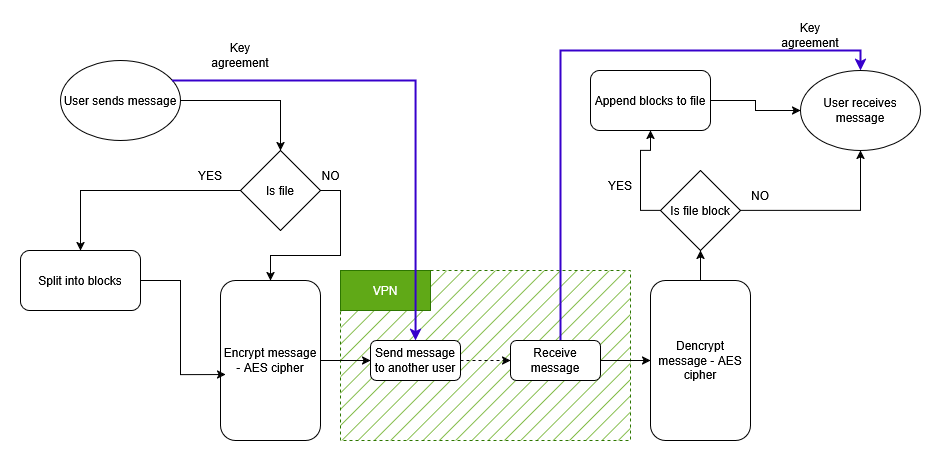

The diagram above was exported from draw.io. Its source (the exported page's mxGraphModel, read from the mxfile embedded in the PNG):
<mxGraphModel dx="1042" dy="2235" grid="1" gridSize="10" guides="1" tooltips="1" connect="1" arrows="1" fold="1" page="1" pageScale="1" pageWidth="1100" pageHeight="1700" math="0" shadow="0">
  <root>
    <mxCell id="0" />
    <mxCell id="1" parent="0" />
    <mxCell id="R5w-ZtsPyXSmiElUXyo7-19" value="" style="rounded=0;whiteSpace=wrap;html=1;fillColor=#60a917;dashed=1;strokeColor=#2D7600;fillStyle=hatch;fontColor=#ffffff;" parent="1" vertex="1">
      <mxGeometry x="430" y="140" width="290" height="170" as="geometry" />
    </mxCell>
    <mxCell id="R5w-ZtsPyXSmiElUXyo7-4" style="edgeStyle=orthogonalEdgeStyle;rounded=0;orthogonalLoop=1;jettySize=auto;html=1;entryX=0.5;entryY=0;entryDx=0;entryDy=0;" parent="1" source="Ak9vlGUzo6M1-Hgjia9Y-1" target="R5w-ZtsPyXSmiElUXyo7-3" edge="1">
      <mxGeometry relative="1" as="geometry" />
    </mxCell>
    <mxCell id="Ak9vlGUzo6M1-Hgjia9Y-1" value="User sends message" style="ellipse;whiteSpace=wrap;html=1;" parent="1" vertex="1">
      <mxGeometry x="150" y="-70" width="120" height="80" as="geometry" />
    </mxCell>
    <mxCell id="Ak9vlGUzo6M1-Hgjia9Y-12" style="edgeStyle=orthogonalEdgeStyle;rounded=0;orthogonalLoop=1;jettySize=auto;html=1;" parent="1" source="Ak9vlGUzo6M1-Hgjia9Y-3" target="Ak9vlGUzo6M1-Hgjia9Y-11" edge="1">
      <mxGeometry relative="1" as="geometry" />
    </mxCell>
    <mxCell id="Ak9vlGUzo6M1-Hgjia9Y-3" value="Encrypt message - AES cipher" style="rounded=1;whiteSpace=wrap;html=1;" parent="1" vertex="1">
      <mxGeometry x="310" y="150" width="100" height="160" as="geometry" />
    </mxCell>
    <mxCell id="Ak9vlGUzo6M1-Hgjia9Y-14" style="edgeStyle=orthogonalEdgeStyle;rounded=0;orthogonalLoop=1;jettySize=auto;html=1;entryX=0;entryY=0.5;entryDx=0;entryDy=0;dashed=1;" parent="1" source="Ak9vlGUzo6M1-Hgjia9Y-11" target="Ak9vlGUzo6M1-Hgjia9Y-13" edge="1">
      <mxGeometry relative="1" as="geometry" />
    </mxCell>
    <mxCell id="Ak9vlGUzo6M1-Hgjia9Y-11" value="Send message to another user" style="rounded=1;whiteSpace=wrap;html=1;" parent="1" vertex="1">
      <mxGeometry x="460" y="210" width="90" height="40" as="geometry" />
    </mxCell>
    <mxCell id="Ak9vlGUzo6M1-Hgjia9Y-16" style="edgeStyle=orthogonalEdgeStyle;rounded=0;orthogonalLoop=1;jettySize=auto;html=1;entryX=0;entryY=0.5;entryDx=0;entryDy=0;" parent="1" source="Ak9vlGUzo6M1-Hgjia9Y-13" target="R5w-ZtsPyXSmiElUXyo7-2" edge="1">
      <mxGeometry relative="1" as="geometry">
        <mxPoint x="840" y="230" as="targetPoint" />
      </mxGeometry>
    </mxCell>
    <mxCell id="R5w-ZtsPyXSmiElUXyo7-23" style="edgeStyle=orthogonalEdgeStyle;rounded=0;orthogonalLoop=1;jettySize=auto;html=1;entryX=0.5;entryY=0;entryDx=0;entryDy=0;fillColor=#6a00ff;strokeColor=#3700CC;strokeWidth=2;" parent="1" source="Ak9vlGUzo6M1-Hgjia9Y-13" target="Ak9vlGUzo6M1-Hgjia9Y-18" edge="1">
      <mxGeometry relative="1" as="geometry">
        <Array as="points">
          <mxPoint x="650" y="-80" />
          <mxPoint x="950" y="-80" />
        </Array>
      </mxGeometry>
    </mxCell>
    <mxCell id="Ak9vlGUzo6M1-Hgjia9Y-13" value="Receive message" style="rounded=1;whiteSpace=wrap;html=1;" parent="1" vertex="1">
      <mxGeometry x="600" y="210" width="90" height="40" as="geometry" />
    </mxCell>
    <mxCell id="Ak9vlGUzo6M1-Hgjia9Y-18" value="User receives message" style="ellipse;whiteSpace=wrap;html=1;" parent="1" vertex="1">
      <mxGeometry x="890" y="-60" width="120" height="80" as="geometry" />
    </mxCell>
    <mxCell id="R5w-ZtsPyXSmiElUXyo7-12" style="edgeStyle=orthogonalEdgeStyle;rounded=0;orthogonalLoop=1;jettySize=auto;html=1;entryX=0.5;entryY=1;entryDx=0;entryDy=0;" parent="1" source="R5w-ZtsPyXSmiElUXyo7-2" target="R5w-ZtsPyXSmiElUXyo7-11" edge="1">
      <mxGeometry relative="1" as="geometry" />
    </mxCell>
    <mxCell id="R5w-ZtsPyXSmiElUXyo7-2" value="Dencrypt message - AES cipher" style="rounded=1;whiteSpace=wrap;html=1;" parent="1" vertex="1">
      <mxGeometry x="740" y="150" width="100" height="160" as="geometry" />
    </mxCell>
    <mxCell id="R5w-ZtsPyXSmiElUXyo7-5" style="edgeStyle=orthogonalEdgeStyle;rounded=0;orthogonalLoop=1;jettySize=auto;html=1;entryX=0.5;entryY=0;entryDx=0;entryDy=0;exitX=1;exitY=0.5;exitDx=0;exitDy=0;" parent="1" source="R5w-ZtsPyXSmiElUXyo7-3" target="Ak9vlGUzo6M1-Hgjia9Y-3" edge="1">
      <mxGeometry relative="1" as="geometry" />
    </mxCell>
    <mxCell id="R5w-ZtsPyXSmiElUXyo7-8" style="edgeStyle=orthogonalEdgeStyle;rounded=0;orthogonalLoop=1;jettySize=auto;html=1;entryX=0.5;entryY=0;entryDx=0;entryDy=0;" parent="1" source="R5w-ZtsPyXSmiElUXyo7-3" target="R5w-ZtsPyXSmiElUXyo7-7" edge="1">
      <mxGeometry relative="1" as="geometry" />
    </mxCell>
    <mxCell id="R5w-ZtsPyXSmiElUXyo7-3" value="Is file" style="rhombus;whiteSpace=wrap;html=1;" parent="1" vertex="1">
      <mxGeometry x="330" y="20" width="80" height="80" as="geometry" />
    </mxCell>
    <mxCell id="R5w-ZtsPyXSmiElUXyo7-6" value="NO" style="text;html=1;align=center;verticalAlign=middle;resizable=0;points=[];autosize=1;strokeColor=none;fillColor=none;" parent="1" vertex="1">
      <mxGeometry x="400" y="30" width="40" height="30" as="geometry" />
    </mxCell>
    <mxCell id="R5w-ZtsPyXSmiElUXyo7-7" value="Split into blocks" style="rounded=1;whiteSpace=wrap;html=1;" parent="1" vertex="1">
      <mxGeometry x="110" y="120" width="120" height="60" as="geometry" />
    </mxCell>
    <mxCell id="R5w-ZtsPyXSmiElUXyo7-9" style="edgeStyle=orthogonalEdgeStyle;rounded=0;orthogonalLoop=1;jettySize=auto;html=1;entryX=0.05;entryY=0.588;entryDx=0;entryDy=0;entryPerimeter=0;" parent="1" source="R5w-ZtsPyXSmiElUXyo7-7" target="Ak9vlGUzo6M1-Hgjia9Y-3" edge="1">
      <mxGeometry relative="1" as="geometry" />
    </mxCell>
    <mxCell id="R5w-ZtsPyXSmiElUXyo7-10" value="YES" style="text;html=1;align=center;verticalAlign=middle;whiteSpace=wrap;rounded=0;" parent="1" vertex="1">
      <mxGeometry x="270" y="30" width="60" height="30" as="geometry" />
    </mxCell>
    <mxCell id="R5w-ZtsPyXSmiElUXyo7-13" style="edgeStyle=orthogonalEdgeStyle;rounded=0;orthogonalLoop=1;jettySize=auto;html=1;entryX=0.5;entryY=1;entryDx=0;entryDy=0;exitX=0;exitY=0.5;exitDx=0;exitDy=0;" parent="1" source="R5w-ZtsPyXSmiElUXyo7-11" target="R5w-ZtsPyXSmiElUXyo7-15" edge="1">
      <mxGeometry relative="1" as="geometry" />
    </mxCell>
    <mxCell id="R5w-ZtsPyXSmiElUXyo7-17" style="edgeStyle=orthogonalEdgeStyle;rounded=0;orthogonalLoop=1;jettySize=auto;html=1;entryX=0.5;entryY=1;entryDx=0;entryDy=0;" parent="1" source="R5w-ZtsPyXSmiElUXyo7-11" target="Ak9vlGUzo6M1-Hgjia9Y-18" edge="1">
      <mxGeometry relative="1" as="geometry" />
    </mxCell>
    <mxCell id="R5w-ZtsPyXSmiElUXyo7-11" value="Is file block" style="rhombus;whiteSpace=wrap;html=1;" parent="1" vertex="1">
      <mxGeometry x="750" y="40" width="80" height="80" as="geometry" />
    </mxCell>
    <mxCell id="R5w-ZtsPyXSmiElUXyo7-14" value="YES" style="text;html=1;align=center;verticalAlign=middle;whiteSpace=wrap;rounded=0;" parent="1" vertex="1">
      <mxGeometry x="680" y="40" width="60" height="30" as="geometry" />
    </mxCell>
    <mxCell id="R5w-ZtsPyXSmiElUXyo7-16" style="edgeStyle=orthogonalEdgeStyle;rounded=0;orthogonalLoop=1;jettySize=auto;html=1;" parent="1" source="R5w-ZtsPyXSmiElUXyo7-15" target="Ak9vlGUzo6M1-Hgjia9Y-18" edge="1">
      <mxGeometry relative="1" as="geometry" />
    </mxCell>
    <mxCell id="R5w-ZtsPyXSmiElUXyo7-15" value="Append blocks to file" style="rounded=1;whiteSpace=wrap;html=1;" parent="1" vertex="1">
      <mxGeometry x="680" y="-60" width="120" height="60" as="geometry" />
    </mxCell>
    <mxCell id="R5w-ZtsPyXSmiElUXyo7-18" value="NO" style="text;html=1;align=center;verticalAlign=middle;whiteSpace=wrap;rounded=0;" parent="1" vertex="1">
      <mxGeometry x="820" y="50" width="60" height="30" as="geometry" />
    </mxCell>
    <mxCell id="R5w-ZtsPyXSmiElUXyo7-20" value="VPN" style="rounded=0;whiteSpace=wrap;html=1;fillColor=#60a917;fontColor=#ffffff;strokeColor=#2D7600;" parent="1" vertex="1">
      <mxGeometry x="430" y="140" width="90" height="40" as="geometry" />
    </mxCell>
    <mxCell id="R5w-ZtsPyXSmiElUXyo7-22" value="Key agreement" style="text;html=1;align=center;verticalAlign=middle;whiteSpace=wrap;rounded=0;" parent="1" vertex="1">
      <mxGeometry x="300" y="-90" width="60" height="30" as="geometry" />
    </mxCell>
    <mxCell id="R5w-ZtsPyXSmiElUXyo7-21" style="edgeStyle=orthogonalEdgeStyle;rounded=0;orthogonalLoop=1;jettySize=auto;html=1;fillColor=#6a00ff;strokeColor=#3700CC;strokeWidth=2;" parent="1" source="Ak9vlGUzo6M1-Hgjia9Y-1" target="Ak9vlGUzo6M1-Hgjia9Y-11" edge="1">
      <mxGeometry relative="1" as="geometry">
        <Array as="points">
          <mxPoint x="505" y="-50" />
        </Array>
      </mxGeometry>
    </mxCell>
    <mxCell id="R5w-ZtsPyXSmiElUXyo7-24" value="Key agreement" style="text;html=1;align=center;verticalAlign=middle;whiteSpace=wrap;rounded=0;" parent="1" vertex="1">
      <mxGeometry x="870" y="-110" width="60" height="30" as="geometry" />
    </mxCell>
  </root>
</mxGraphModel>